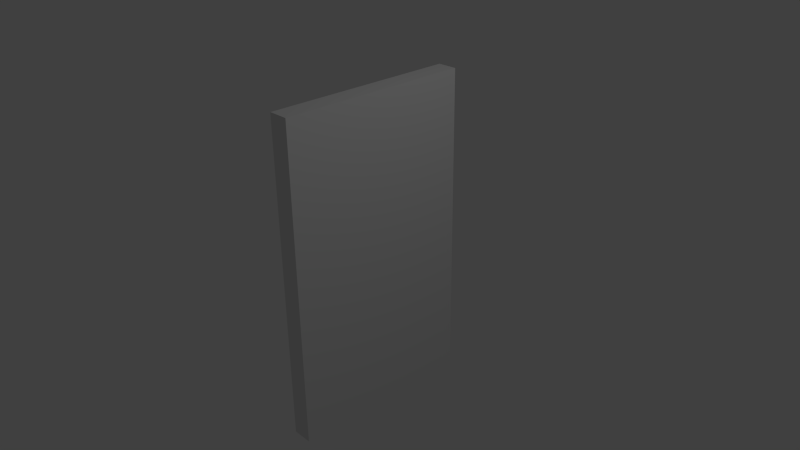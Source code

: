 # Source: A.blend  (saved by Blender 2.74.0; exported with 4.5.12 LTS)
import bpy
from mathutils import Matrix  # noqa: F401  (used for matrix-valued properties, if any)

bpy.ops.wm.read_factory_settings(use_empty=True)
scene = bpy.context.scene
scene.name = 'Scene'

# ---- collections
col_collection_1 = bpy.data.collections.new('Collection 1'); scene.collection.children.link(col_collection_1)

# ---- materials (node trees are filled in below, after node groups)
mat_material_001 = bpy.data.materials.new('Material.001')
mat_material_001.alpha_threshold = 0.0
mat_material_001.use_transparent_shadow = False
mat_material_001.roughness = 0.5

# ---- material node trees

# ---- world
world_world = bpy.data.worlds.new('World'); scene.world = world_world
world_world.color = (0.05088, 0.05088, 0.05088)
world_world.use_sun_shadow = False
world_world.sun_shadow_jitter_overblur = 0.0
world_world.cycles.sampling_method = 'MANUAL'
world_world.cycles.sample_map_resolution = 256

# ---- cameras
cam_camera = bpy.data.cameras.new('Camera')
cam_camera.clip_end = 100.0
cam_camera.lens = 35.0
cam_camera.sensor_width = 32.0
cam_camera.sensor_height = 18.0
cam_camera.ortho_scale = 7.314
cam_camera.dof.focus_distance = 0.0
cam_camera.dof.aperture_fstop = 128.0

# ---- lights
light_lamp = bpy.data.lights.new('Lamp', 'POINT')
light_lamp.transmission_factor = 0.0
light_lamp.cutoff_distance = 30.0
light_lamp.energy = 100.0
light_lamp.shadow_buffer_clip_start = 1.001
light_lamp.shadow_soft_size = 0.1
light_lamp.shadow_maximum_resolution = 0.006
light_lamp.use_absolute_resolution = True
light_lamp.cycles.use_multiple_importance_sampling = False

# ---- meshes
me_cube_001 = bpy.data.meshes.new('Cube.001')
me_cube_001.from_pydata([(-1.0, -1.0, -1.0), (-1.0, -1.0, 1.0), (-1.0, 1.0, -1.0), (-1.0, 1.0, 1.0), (1.0, -1.0, -1.0), (1.0, -1.0, 1.0), (1.0, 1.0, -1.0), (1.0, 1.0, 1.0)], [], [(3, 2, 0), (7, 6, 2), (5, 4, 6), (1, 0, 4), (2, 6, 4), (7, 3, 1), (1, 3, 0), (3, 7, 2), (7, 5, 6), (5, 1, 4), (0, 2, 4), (5, 7, 1)])
_uv = me_cube_001.uv_layers.new(name='UVMap')
_uv.uv.foreach_set('vector', [0.3333, 0.3333, 0.6667, 0.3333, 0.6667, 0.6667, 0.0, 0.3333, 0.3333, 0.3333, 0.3333, 0.6667, 0.0, 8.941e-08, 0.3333, 0.0, 0.3333, 0.3333, 0.6667, 0.0, 0.6667, 0.3333, 0.3333, 0.3333, 1.0, 0.3333, 0.6667, 0.3333, 0.6667, 2.98e-08, 0.3333, 0.6667, 0.3333, 1.0, 4.967e-08, 1.0, 0.3333, 0.6667, 0.3333, 0.3333, 0.6667, 0.6667, 3.974e-08, 0.6667, 0.0, 0.3333, 0.3333, 0.6667, 1.291e-07, 0.3333, 0.0, 8.941e-08, 0.3333, 0.3333, 0.3333, 3.974e-08, 0.6667, 0.0, 0.3333, 0.3333, 1.0, 0.0, 1.0, 0.3333, 0.6667, 2.98e-08, 0.0, 0.6667, 0.3333, 0.6667, 4.967e-08, 1.0])
me_cube_001.materials.append(mat_material_001)
me_cube_001.use_remesh_preserve_volume = False
me_cube_001.use_remesh_preserve_attributes = False
me_cube_001.use_mirror_vertex_groups = False
me_cube_001.auto_texspace = False
me_cube_001.update()

# ---- objects
ob_cube = bpy.data.objects.new('Cube', me_cube_001)
ob_lamp = bpy.data.objects.new('Lamp', light_lamp)
ob_camera = bpy.data.objects.new('Camera', cam_camera)

# ---- transforms, parenting, visibility, modifiers, constraints
ob_cube.location = (0.0, 0.0, 0.0)
ob_cube.scale = (0.1375, 1.32, 2.207)
ob_cube.show_texture_space = True
ob_cube.lineart.crease_threshold = 0.0
ob_lamp.location = (4.076, 1.005, 5.904)
ob_lamp.rotation_euler = (0.6503, 0.05522, 1.866)
ob_lamp.lock_rotations_4d = False
ob_lamp.empty_display_type = 'ARROWS'
ob_lamp.color = (0.0, 0.0, 0.0, 0.0)
ob_lamp.lineart.crease_threshold = 0.0
ob_camera.location = (7.481, -6.508, 5.344)
ob_camera.rotation_euler = (1.109, 0.01082, 0.8149)
ob_camera.lock_rotations_4d = False
ob_camera.empty_display_type = 'ARROWS'
ob_camera.color = (0.0, 0.0, 0.0, 0.0)
ob_camera.display_type = 'WIRE'
ob_camera.lineart.crease_threshold = 0.0

# ---- collection membership
col_collection_1.objects.link(ob_cube)
col_collection_1.objects.link(ob_lamp)
col_collection_1.objects.link(ob_camera)

# ---- scene / render settings (as saved in the file)
scene.camera = ob_camera
scene.frame_start = 1; scene.frame_end = 250; scene.frame_set(1)
scene.render.engine = 'BLENDER_EEVEE_NEXT'
scene.render.resolution_percentage = 50
scene.render.dither_intensity = 0.0
scene.cycles.use_denoising = False
scene.cycles.samples = 10
scene.cycles.sampling_pattern = 'TABULATED_SOBOL'
scene.cycles.light_sampling_threshold = 0.0
scene.cycles.use_adaptive_sampling = False
scene.cycles.use_light_tree = False
scene.cycles.blur_glossy = 0.0
scene.cycles.pixel_filter_type = 'GAUSSIAN'
scene.cycles.sample_clamp_indirect = 0.0
scene.view_settings.view_transform = 'Standard'
bpy.context.view_layer.update()
